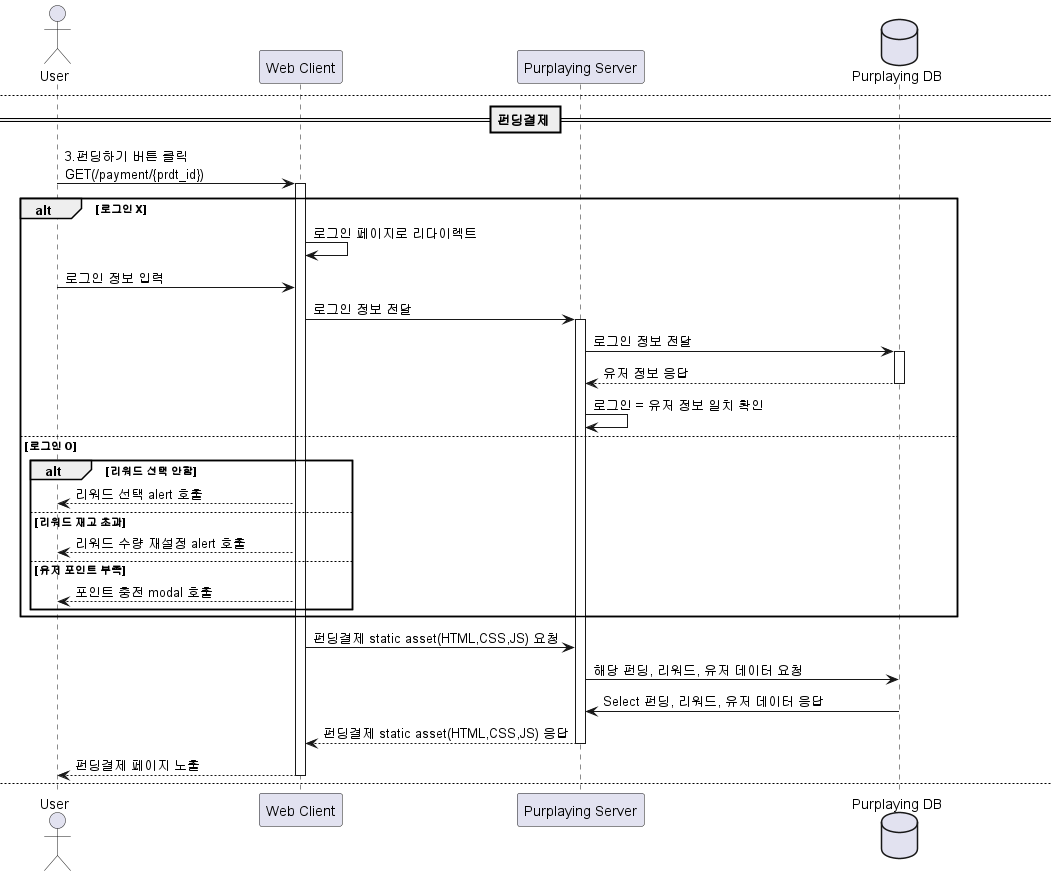

The diagram above was rendered by PlantUML. Its source (embedded in the PNG):
@startuml
actor User
participant "Web Client" as C
participant "Purplaying Server" as S
database "Purplaying DB" as D

User -> C : 1.펀딩 선택 GET(/purplaying/{prdt_id})
activate C
C -> S : static asset(HTML,CSS,JS) 요청
activate S
S -> D : 선택한 펀딩,리워드,유저 데이터 요청
activate D
D --> S : Select prdt_id = {prdt_id}인 데이터 응답
deactivate D
S --> C : static asset(HTML,CSS,JS) 응답
deactivate S
C --> User : 조건에 맞는 펀딩 정보 응답
alt 펀딩 중
    alt 로그인 O
        alt 유저 = 창작자
            C --> User : 펀딩관리 버튼 활성
        else 유저 != 창작자
            C --> User : 펀딩하기 버튼 활성
        end
    else 로그인 X
    C --> User : 펀딩하기 버튼 활성
    end
else 펀딩 종료
    C --> User : 펀딩하기 버튼 비활성
end
User -> C : 2.리워드 선택
C --> User : 선택한 리워드 출력
deactivate C

newpage
== 펀딩결제 ==
User -> C : 3.펀딩하기 버튼 클릭\nGET(/payment/{prdt_id}) 
activate C
alt 로그인 X
    C -> C : 로그인 페이지로 리다이렉트
    User -> C : 로그인 정보 입력
    C -> S : 로그인 정보 전달
    activate S
    S -> D : 로그인 정보 전달
    activate D
    D --> S : 유저 정보 응답
    deactivate D
    S -> S : 로그인 = 유저 정보 일치 확인
else 로그인 O
    alt 리워드 선택 안함
        C-->User : 리워드 선택 alert 호출
    else 리워드 재고 초과
        C-->User : 리워드 수량 재설정 alert 호출
    else 유저 포인트 부족
        C-->User : 포인트 충전 modal 호출
    end
end
C -> S : 펀딩결제 static asset(HTML,CSS,JS) 요청
S -> D : 해당 펀딩, 리워드, 유저 데이터 요청
D -> S : Select 펀딩, 리워드, 유저 데이터 응답
deactivate D
S --> C :  펀딩결제 static asset(HTML,CSS,JS) 응답
deactivate S
C --> User : 펀딩결제 페이지 노출
deactivate C

newpage
User -> C : 4.펀딩하기 폼 작성 & 제출\nPOST(/paymentCompleted/{prdt_id})
activate C
C -> S : 펀딩완료 static asset(HTML,CSS,JS) 요청
activate S
S -> D : 작성된 폼 정보 Insert
activate D
D -> D : UPDATE\n (+)후원자수,현재금액\n(-)리워드수량,포인트 \nInsert 결제
D --> S : Select 해당 펀딩, 리워드, 결제, 유저 데이터 응답
deactivate D
S --> C : 펀딩완료 static asset(HTML,CSS,JS) 응답
deactivate S
C --> User : 펀딩완료 페이지 노출
deactivate C


@enduml